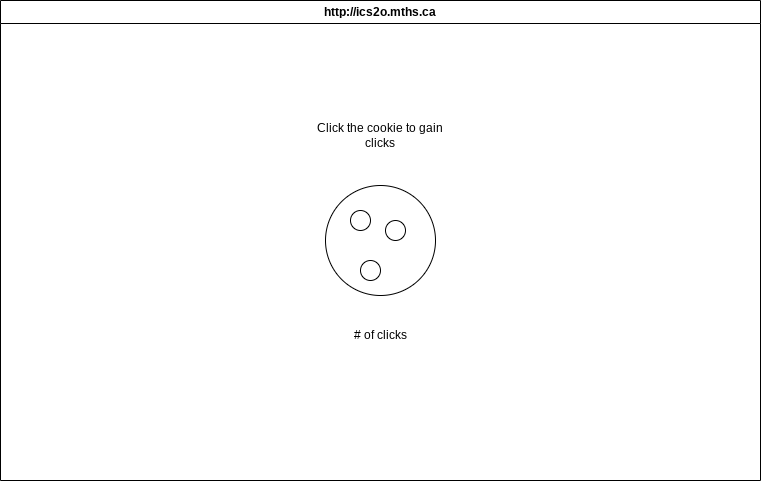

The diagram above was exported from draw.io. Its source (the exported page's mxGraphModel, read from the mxfile embedded in the PNG):
<mxGraphModel dx="532" dy="490" grid="1" gridSize="10" guides="1" tooltips="1" connect="1" arrows="1" fold="1" page="1" pageScale="1" pageWidth="850" pageHeight="1100" math="0" shadow="0">
  <root>
    <mxCell id="0" />
    <mxCell id="1" parent="0" />
    <mxCell id="7" value="http://ics2o.mths.ca" style="swimlane;whiteSpace=wrap;html=1;" parent="1" vertex="1">
      <mxGeometry x="40" y="40" width="760" height="480" as="geometry" />
    </mxCell>
    <mxCell id="8" value="" style="ellipse;whiteSpace=wrap;html=1;aspect=fixed;" vertex="1" parent="7">
      <mxGeometry x="325" y="185" width="110" height="110" as="geometry" />
    </mxCell>
    <mxCell id="9" value="" style="ellipse;whiteSpace=wrap;html=1;aspect=fixed;" vertex="1" parent="7">
      <mxGeometry x="350" y="210" width="20" height="20" as="geometry" />
    </mxCell>
    <mxCell id="10" value="" style="ellipse;whiteSpace=wrap;html=1;aspect=fixed;" vertex="1" parent="7">
      <mxGeometry x="360" y="260" width="20" height="20" as="geometry" />
    </mxCell>
    <mxCell id="11" value="" style="ellipse;whiteSpace=wrap;html=1;aspect=fixed;" vertex="1" parent="7">
      <mxGeometry x="385" y="220" width="20" height="20" as="geometry" />
    </mxCell>
    <mxCell id="12" value="# of clicks" style="text;html=1;strokeColor=none;fillColor=none;align=center;verticalAlign=middle;whiteSpace=wrap;rounded=0;" vertex="1" parent="7">
      <mxGeometry x="350" y="320" width="60" height="30" as="geometry" />
    </mxCell>
    <mxCell id="13" value="Click the cookie to gain clicks" style="text;html=1;strokeColor=none;fillColor=none;align=center;verticalAlign=middle;whiteSpace=wrap;rounded=0;" vertex="1" parent="7">
      <mxGeometry x="305" y="120" width="150" height="30" as="geometry" />
    </mxCell>
  </root>
</mxGraphModel>